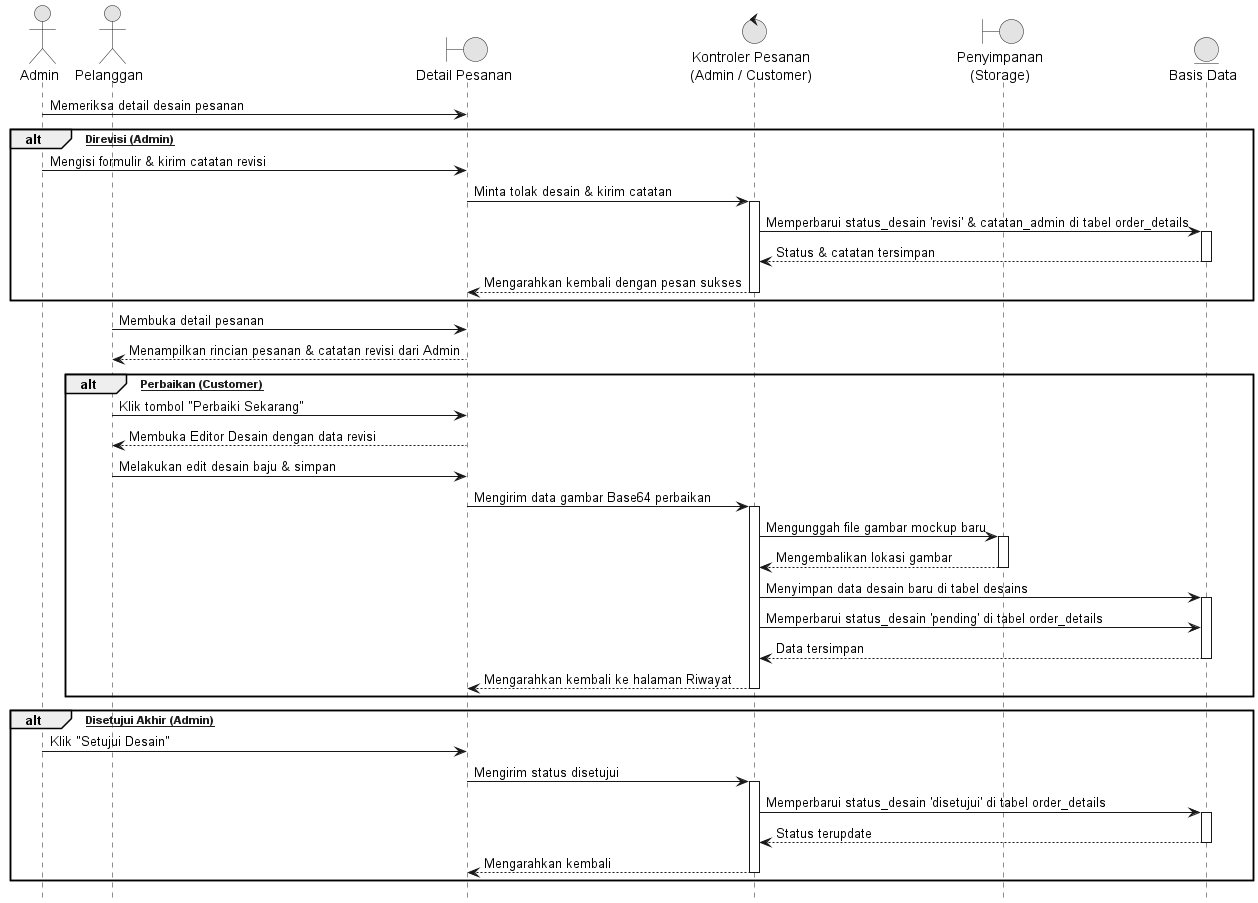

The diagram above was rendered by PlantUML. Its source (embedded in the PNG):
@startuml 09_Review_Desain
hide footbox
skinparam monochrome true
skinparam shadowing false

actor "Admin" as Admin
actor "Pelanggan" as Customer
boundary "Detail Pesanan" as View
control "Kontroler Pesanan\n(Admin / Customer)" as Controller
boundary "Penyimpanan\n(Storage)" as Storage
entity "Basis Data" as DB

Admin -> View : Memeriksa detail desain pesanan

alt [Perlu Direvisi (Admin)]
    Admin -> View : Mengisi formulir & kirim catatan revisi
    View -> Controller : Minta tolak desain & kirim catatan
    activate Controller
    Controller -> DB : Memperbarui status_desain 'revisi' & catatan_admin di tabel order_details
    activate DB
    DB --> Controller : Status & catatan tersimpan
    deactivate DB
    Controller --> View : Mengarahkan kembali dengan pesan sukses
    deactivate Controller
end

Customer -> View : Membuka detail pesanan
View --> Customer : Menampilkan rincian pesanan & catatan revisi dari Admin

alt [Mengirim Perbaikan (Customer)]
    Customer -> View : Klik tombol "Perbaiki Sekarang"
    View --> Customer : Membuka Editor Desain dengan data revisi
    Customer -> View : Melakukan edit desain baju & simpan
    View -> Controller : Mengirim data gambar Base64 perbaikan
    activate Controller
    Controller -> Storage : Mengunggah file gambar mockup baru
    activate Storage
    Storage --> Controller : Mengembalikan lokasi gambar
    deactivate Storage
    Controller -> DB : Menyimpan data desain baru di tabel desains
    activate DB
    Controller -> DB : Memperbarui status_desain 'pending' di tabel order_details
    DB --> Controller : Data tersimpan
    deactivate DB
    Controller --> View : Mengarahkan kembali ke halaman Riwayat
    deactivate Controller
end

alt [Desain Disetujui Akhir (Admin)]
    Admin -> View : Klik "Setujui Desain"
    View -> Controller : Mengirim status disetujui
    activate Controller
    Controller -> DB : Memperbarui status_desain 'disetujui' di tabel order_details
    activate DB
    DB --> Controller : Status terupdate
    deactivate DB
    Controller --> View : Mengarahkan kembali
    deactivate Controller
end
@enduml